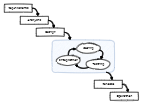

The diagram above was exported from draw.io. Its source (the exported page's mxGraphModel, read from the mxfile embedded in the PNG):
<mxGraphModel dx="1042" dy="834" grid="1" gridSize="10" guides="1" tooltips="1" connect="1" arrows="1" fold="1" page="1" pageScale="1" pageWidth="827" pageHeight="1169" math="0" shadow="0">
  <root>
    <mxCell id="0" />
    <mxCell id="1" parent="0" />
    <mxCell id="5ACilw-s2pzUVYpzY-Y--3" value="" style="rounded=1;whiteSpace=wrap;html=1;fillColor=#dae8fc;strokeColor=#6c8ebf;sketch=1;curveFitting=1;jiggle=2;" vertex="1" parent="1">
      <mxGeometry x="280" y="220" width="310" height="160" as="geometry" />
    </mxCell>
    <mxCell id="hrBbRlhsaCcnHXH5dRRE-1" value="&lt;span&gt;Requirements&lt;/span&gt;" style="rounded=0;whiteSpace=wrap;html=1;fontStyle=0;fontFamily=Lucida Console;fontSize=14;strokeWidth=2;miterlimit=4;shadow=0;sketch=1;curveFitting=1;jiggle=2;" parent="1" vertex="1">
      <mxGeometry x="40" y="40" width="140" height="40" as="geometry" />
    </mxCell>
    <mxCell id="hrBbRlhsaCcnHXH5dRRE-2" value="&lt;span&gt;Analysis&lt;/span&gt;" style="rounded=0;whiteSpace=wrap;html=1;fontStyle=0;fontFamily=Lucida Console;fontSize=14;strokeWidth=2;sketch=1;curveFitting=1;jiggle=2;" parent="1" vertex="1">
      <mxGeometry x="120" y="100" width="140" height="40" as="geometry" />
    </mxCell>
    <mxCell id="hrBbRlhsaCcnHXH5dRRE-4" value="&lt;span&gt;Design&lt;/span&gt;" style="rounded=0;whiteSpace=wrap;html=1;fontStyle=0;fontFamily=Lucida Console;fontSize=14;strokeWidth=2;sketch=1;curveFitting=1;jiggle=2;" parent="1" vertex="1">
      <mxGeometry x="200" y="160" width="140" height="40" as="geometry" />
    </mxCell>
    <mxCell id="hrBbRlhsaCcnHXH5dRRE-7" value="&lt;span&gt;Release&lt;/span&gt;" style="rounded=0;whiteSpace=wrap;html=1;fontStyle=0;fontFamily=Lucida Console;fontSize=14;strokeWidth=2;sketch=1;curveFitting=1;jiggle=2;" parent="1" vertex="1">
      <mxGeometry x="490" y="420" width="140" height="40" as="geometry" />
    </mxCell>
    <mxCell id="hrBbRlhsaCcnHXH5dRRE-8" value="&lt;span&gt;Operation&lt;/span&gt;" style="rounded=0;whiteSpace=wrap;html=1;fontStyle=0;fontFamily=Lucida Console;fontSize=14;strokeWidth=2;sketch=1;curveFitting=1;jiggle=2;" parent="1" vertex="1">
      <mxGeometry x="570" y="480" width="140" height="40" as="geometry" />
    </mxCell>
    <mxCell id="hrBbRlhsaCcnHXH5dRRE-18" value="" style="curved=1;endArrow=block;html=1;rounded=0;exitX=1;exitY=0.5;exitDx=0;exitDy=0;strokeWidth=4;endFill=1;entryX=0.643;entryY=0;entryDx=0;entryDy=0;entryPerimeter=0;sketch=1;curveFitting=1;jiggle=2;" parent="1" source="hrBbRlhsaCcnHXH5dRRE-1" target="hrBbRlhsaCcnHXH5dRRE-2" edge="1">
      <mxGeometry width="50" height="50" relative="1" as="geometry">
        <mxPoint x="330" y="100" as="sourcePoint" />
        <mxPoint x="380" y="50" as="targetPoint" />
        <Array as="points">
          <mxPoint x="200" y="60" />
        </Array>
      </mxGeometry>
    </mxCell>
    <mxCell id="hrBbRlhsaCcnHXH5dRRE-19" value="" style="curved=1;endArrow=block;html=1;rounded=0;exitX=1;exitY=0.5;exitDx=0;exitDy=0;strokeWidth=4;endFill=1;entryX=0.643;entryY=0;entryDx=0;entryDy=0;entryPerimeter=0;sketch=1;curveFitting=1;jiggle=2;" parent="1" edge="1">
      <mxGeometry width="50" height="50" relative="1" as="geometry">
        <mxPoint x="260" y="120" as="sourcePoint" />
        <mxPoint x="290" y="160" as="targetPoint" />
        <Array as="points">
          <mxPoint x="280" y="120" />
        </Array>
      </mxGeometry>
    </mxCell>
    <mxCell id="hrBbRlhsaCcnHXH5dRRE-20" value="" style="curved=1;endArrow=block;html=1;rounded=0;exitX=1;exitY=0.5;exitDx=0;exitDy=0;strokeWidth=4;endFill=1;entryX=0.643;entryY=0;entryDx=0;entryDy=0;entryPerimeter=0;sketch=1;curveFitting=1;jiggle=2;" parent="1" edge="1">
      <mxGeometry width="50" height="50" relative="1" as="geometry">
        <mxPoint x="340" y="180" as="sourcePoint" />
        <mxPoint x="370" y="220" as="targetPoint" />
        <Array as="points">
          <mxPoint x="360" y="180" />
        </Array>
      </mxGeometry>
    </mxCell>
    <mxCell id="hrBbRlhsaCcnHXH5dRRE-22" value="" style="curved=1;endArrow=block;html=1;rounded=0;exitX=1;exitY=0.5;exitDx=0;exitDy=0;strokeWidth=4;endFill=1;entryX=0.643;entryY=0;entryDx=0;entryDy=0;entryPerimeter=0;sketch=1;curveFitting=1;jiggle=2;" parent="1" edge="1">
      <mxGeometry width="50" height="50" relative="1" as="geometry">
        <mxPoint x="550" y="380" as="sourcePoint" />
        <mxPoint x="580" y="420" as="targetPoint" />
        <Array as="points">
          <mxPoint x="570" y="380" />
        </Array>
      </mxGeometry>
    </mxCell>
    <mxCell id="hrBbRlhsaCcnHXH5dRRE-23" value="" style="curved=1;endArrow=block;html=1;rounded=0;exitX=1;exitY=0.5;exitDx=0;exitDy=0;strokeWidth=4;endFill=1;entryX=0.643;entryY=0;entryDx=0;entryDy=0;entryPerimeter=0;sketch=1;curveFitting=1;jiggle=2;" parent="1" edge="1">
      <mxGeometry width="50" height="50" relative="1" as="geometry">
        <mxPoint x="630" y="440" as="sourcePoint" />
        <mxPoint x="660" y="480" as="targetPoint" />
        <Array as="points">
          <mxPoint x="650" y="440" />
        </Array>
      </mxGeometry>
    </mxCell>
    <mxCell id="Mq9I9TQuFpbFucoD6HDy-1" value="&lt;span style=&quot;font-family: &amp;quot;Lucida Console&amp;quot;; font-size: 14px;&quot;&gt;Coding&lt;/span&gt;" style="ellipse;whiteSpace=wrap;html=1;strokeWidth=2;sketch=1;curveFitting=1;jiggle=2;" parent="1" vertex="1">
      <mxGeometry x="400" y="235" width="120" height="50" as="geometry" />
    </mxCell>
    <mxCell id="Mq9I9TQuFpbFucoD6HDy-2" value="&lt;span style=&quot;font-family: &amp;quot;Lucida Console&amp;quot;; font-size: 14px;&quot;&gt;Testing&lt;/span&gt;" style="ellipse;whiteSpace=wrap;html=1;strokeWidth=2;sketch=1;curveFitting=1;jiggle=2;" parent="1" vertex="1">
      <mxGeometry x="450" y="315" width="120" height="50" as="geometry" />
    </mxCell>
    <mxCell id="Mq9I9TQuFpbFucoD6HDy-3" value="&lt;span style=&quot;font-family: &amp;quot;Lucida Console&amp;quot;; font-size: 14px;&quot;&gt;Integration&lt;/span&gt;" style="ellipse;whiteSpace=wrap;html=1;strokeWidth=2;sketch=1;curveFitting=1;jiggle=2;" parent="1" vertex="1">
      <mxGeometry x="300" y="295" width="120" height="50" as="geometry" />
    </mxCell>
    <mxCell id="Mq9I9TQuFpbFucoD6HDy-4" value="" style="curved=1;endArrow=block;html=1;rounded=0;strokeWidth=4;endFill=1;sketch=1;curveFitting=1;jiggle=2;" parent="1" source="Mq9I9TQuFpbFucoD6HDy-1" target="Mq9I9TQuFpbFucoD6HDy-2" edge="1">
      <mxGeometry width="50" height="50" relative="1" as="geometry">
        <mxPoint x="520" y="275" as="sourcePoint" />
        <mxPoint x="550" y="315" as="targetPoint" />
        <Array as="points">
          <mxPoint x="540" y="275" />
        </Array>
      </mxGeometry>
    </mxCell>
    <mxCell id="Mq9I9TQuFpbFucoD6HDy-5" value="" style="curved=1;endArrow=block;html=1;rounded=0;strokeWidth=4;endFill=1;sketch=1;curveFitting=1;jiggle=2;" parent="1" source="Mq9I9TQuFpbFucoD6HDy-2" target="Mq9I9TQuFpbFucoD6HDy-3" edge="1">
      <mxGeometry width="50" height="50" relative="1" as="geometry">
        <mxPoint x="410" y="365" as="sourcePoint" />
        <mxPoint x="440" y="405" as="targetPoint" />
        <Array as="points">
          <mxPoint x="430" y="365" />
        </Array>
      </mxGeometry>
    </mxCell>
    <mxCell id="Mq9I9TQuFpbFucoD6HDy-6" value="" style="curved=1;endArrow=block;html=1;rounded=0;strokeWidth=4;endFill=1;sketch=1;curveFitting=1;jiggle=2;" parent="1" source="Mq9I9TQuFpbFucoD6HDy-3" target="Mq9I9TQuFpbFucoD6HDy-1" edge="1">
      <mxGeometry width="50" height="50" relative="1" as="geometry">
        <mxPoint x="320" y="240" as="sourcePoint" />
        <mxPoint x="350" y="280" as="targetPoint" />
        <Array as="points">
          <mxPoint x="360" y="265" />
        </Array>
      </mxGeometry>
    </mxCell>
  </root>
</mxGraphModel>